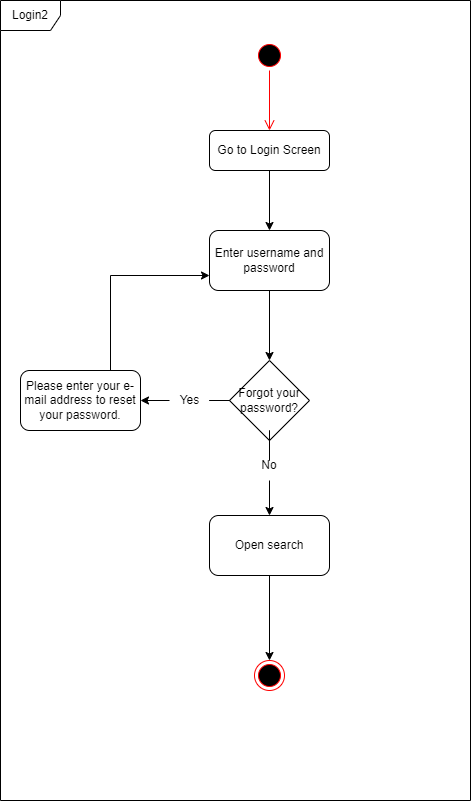

The diagram above was exported from draw.io. Its source (the exported page's mxGraphModel, read from the mxfile embedded in the PNG):
<mxGraphModel dx="868" dy="553" grid="1" gridSize="10" guides="1" tooltips="1" connect="1" arrows="1" fold="1" page="1" pageScale="1" pageWidth="827" pageHeight="1169" math="0" shadow="0">
  <root>
    <mxCell id="0" />
    <mxCell id="1" parent="0" />
    <mxCell id="R-NH3etxkVigWAVkTjyN-1" value="" style="ellipse;html=1;shape=startState;fillColor=#000000;strokeColor=#ff0000;" parent="1" vertex="1">
      <mxGeometry x="384" y="80" width="30" height="30" as="geometry" />
    </mxCell>
    <mxCell id="R-NH3etxkVigWAVkTjyN-2" value="" style="edgeStyle=orthogonalEdgeStyle;html=1;verticalAlign=bottom;endArrow=open;endSize=8;strokeColor=#ff0000;rounded=0;" parent="1" source="R-NH3etxkVigWAVkTjyN-1" edge="1">
      <mxGeometry relative="1" as="geometry">
        <mxPoint x="399" y="170" as="targetPoint" />
      </mxGeometry>
    </mxCell>
    <mxCell id="R-NH3etxkVigWAVkTjyN-4" style="edgeStyle=orthogonalEdgeStyle;rounded=0;orthogonalLoop=1;jettySize=auto;html=1;" parent="1" source="R-NH3etxkVigWAVkTjyN-3" edge="1">
      <mxGeometry relative="1" as="geometry">
        <mxPoint x="399" y="270" as="targetPoint" />
      </mxGeometry>
    </mxCell>
    <mxCell id="R-NH3etxkVigWAVkTjyN-3" value="Go to Login Screen" style="rounded=1;whiteSpace=wrap;html=1;" parent="1" vertex="1">
      <mxGeometry x="339" y="170" width="120" height="40" as="geometry" />
    </mxCell>
    <mxCell id="R-NH3etxkVigWAVkTjyN-6" style="edgeStyle=orthogonalEdgeStyle;rounded=0;orthogonalLoop=1;jettySize=auto;html=1;" parent="1" source="R-NH3etxkVigWAVkTjyN-5" edge="1">
      <mxGeometry relative="1" as="geometry">
        <mxPoint x="399" y="400" as="targetPoint" />
      </mxGeometry>
    </mxCell>
    <mxCell id="R-NH3etxkVigWAVkTjyN-5" value="Enter username and password" style="rounded=1;whiteSpace=wrap;html=1;" parent="1" vertex="1">
      <mxGeometry x="339" y="270" width="120" height="60" as="geometry" />
    </mxCell>
    <mxCell id="R-NH3etxkVigWAVkTjyN-8" style="edgeStyle=orthogonalEdgeStyle;rounded=0;orthogonalLoop=1;jettySize=auto;html=1;exitX=0;exitY=0.5;exitDx=0;exitDy=0;startArrow=none;" parent="1" source="R-NH3etxkVigWAVkTjyN-13" edge="1">
      <mxGeometry relative="1" as="geometry">
        <mxPoint x="270" y="440" as="targetPoint" />
      </mxGeometry>
    </mxCell>
    <mxCell id="R-NH3etxkVigWAVkTjyN-10" style="edgeStyle=orthogonalEdgeStyle;rounded=0;orthogonalLoop=1;jettySize=auto;html=1;startArrow=none;" parent="1" source="R-NH3etxkVigWAVkTjyN-15" target="R-NH3etxkVigWAVkTjyN-11" edge="1">
      <mxGeometry relative="1" as="geometry">
        <mxPoint x="399" y="560" as="targetPoint" />
        <Array as="points">
          <mxPoint x="399" y="500" />
          <mxPoint x="399" y="500" />
        </Array>
      </mxGeometry>
    </mxCell>
    <mxCell id="R-NH3etxkVigWAVkTjyN-7" value="Forgot your password?" style="rhombus;whiteSpace=wrap;html=1;" parent="1" vertex="1">
      <mxGeometry x="359" y="400" width="80" height="80" as="geometry" />
    </mxCell>
    <mxCell id="R-NH3etxkVigWAVkTjyN-21" style="edgeStyle=orthogonalEdgeStyle;rounded=0;orthogonalLoop=1;jettySize=auto;html=1;entryX=0;entryY=0.75;entryDx=0;entryDy=0;exitX=0.425;exitY=0;exitDx=0;exitDy=0;exitPerimeter=0;" parent="1" source="R-NH3etxkVigWAVkTjyN-9" target="R-NH3etxkVigWAVkTjyN-5" edge="1">
      <mxGeometry relative="1" as="geometry">
        <Array as="points">
          <mxPoint x="240" y="410" />
          <mxPoint x="240" y="315" />
        </Array>
      </mxGeometry>
    </mxCell>
    <mxCell id="R-NH3etxkVigWAVkTjyN-9" value="Please enter your e-mail address to reset your password." style="rounded=1;whiteSpace=wrap;html=1;" parent="1" vertex="1">
      <mxGeometry x="150" y="410" width="120" height="60" as="geometry" />
    </mxCell>
    <mxCell id="R-NH3etxkVigWAVkTjyN-18" value="" style="edgeStyle=orthogonalEdgeStyle;rounded=0;orthogonalLoop=1;jettySize=auto;html=1;" parent="1" source="R-NH3etxkVigWAVkTjyN-11" target="R-NH3etxkVigWAVkTjyN-17" edge="1">
      <mxGeometry relative="1" as="geometry" />
    </mxCell>
    <mxCell id="R-NH3etxkVigWAVkTjyN-11" value="Open search" style="rounded=1;whiteSpace=wrap;html=1;" parent="1" vertex="1">
      <mxGeometry x="339" y="555" width="120" height="60" as="geometry" />
    </mxCell>
    <mxCell id="R-NH3etxkVigWAVkTjyN-13" value="Yes" style="text;html=1;align=center;verticalAlign=middle;resizable=0;points=[];autosize=1;strokeColor=none;fillColor=none;" parent="1" vertex="1">
      <mxGeometry x="299" y="425" width="40" height="30" as="geometry" />
    </mxCell>
    <mxCell id="R-NH3etxkVigWAVkTjyN-14" value="" style="edgeStyle=orthogonalEdgeStyle;rounded=0;orthogonalLoop=1;jettySize=auto;html=1;exitX=0;exitY=0.5;exitDx=0;exitDy=0;endArrow=none;" parent="1" source="R-NH3etxkVigWAVkTjyN-7" target="R-NH3etxkVigWAVkTjyN-13" edge="1">
      <mxGeometry relative="1" as="geometry">
        <mxPoint x="270" y="440" as="targetPoint" />
        <mxPoint x="359" y="440" as="sourcePoint" />
      </mxGeometry>
    </mxCell>
    <mxCell id="R-NH3etxkVigWAVkTjyN-15" value="No" style="text;html=1;strokeColor=none;fillColor=none;align=center;verticalAlign=middle;whiteSpace=wrap;rounded=0;" parent="1" vertex="1">
      <mxGeometry x="369" y="490" width="60" height="30" as="geometry" />
    </mxCell>
    <mxCell id="R-NH3etxkVigWAVkTjyN-16" value="" style="edgeStyle=orthogonalEdgeStyle;rounded=0;orthogonalLoop=1;jettySize=auto;html=1;endArrow=none;" parent="1" source="R-NH3etxkVigWAVkTjyN-7" target="R-NH3etxkVigWAVkTjyN-15" edge="1">
      <mxGeometry relative="1" as="geometry">
        <mxPoint x="399" y="530" as="targetPoint" />
        <mxPoint x="399" y="480" as="sourcePoint" />
        <Array as="points" />
      </mxGeometry>
    </mxCell>
    <mxCell id="R-NH3etxkVigWAVkTjyN-17" value="" style="ellipse;html=1;shape=endState;fillColor=#000000;strokeColor=#ff0000;" parent="1" vertex="1">
      <mxGeometry x="384" y="700" width="30" height="30" as="geometry" />
    </mxCell>
    <mxCell id="R-NH3etxkVigWAVkTjyN-22" value="Login2" style="shape=umlFrame;whiteSpace=wrap;html=1;" parent="1" vertex="1">
      <mxGeometry x="130" y="40" width="470" height="800" as="geometry" />
    </mxCell>
  </root>
</mxGraphModel>